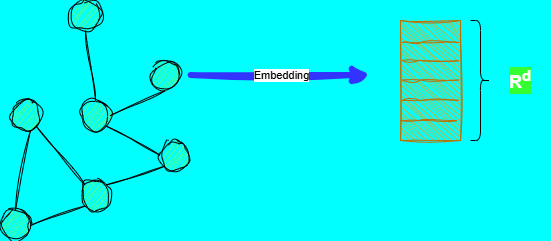

The diagram above was exported from draw.io. Its source (the exported page's mxGraphModel, read from the mxfile embedded in the PNG):
<mxGraphModel dx="1426" dy="777" grid="0" gridSize="10" guides="1" tooltips="1" connect="1" arrows="1" fold="1" page="1" pageScale="1" pageWidth="850" pageHeight="1100" background="#00FFFF" math="0" shadow="0">
  <root>
    <mxCell id="0" />
    <mxCell id="1" parent="0" />
    <mxCell id="1tmkHucAPoP9WwCeGSgN-1" value="" style="ellipse;whiteSpace=wrap;html=1;aspect=fixed;shadow=0;sketch=1;curveFitting=1;jiggle=2;fillColor=#66FF66;" vertex="1" parent="1">
      <mxGeometry x="300" y="380" width="30" height="30" as="geometry" />
    </mxCell>
    <mxCell id="1tmkHucAPoP9WwCeGSgN-2" value="" style="ellipse;whiteSpace=wrap;html=1;aspect=fixed;shadow=0;sketch=1;curveFitting=1;jiggle=2;fillColor=#66FF66;" vertex="1" parent="1">
      <mxGeometry x="210" y="240" width="30" height="30" as="geometry" />
    </mxCell>
    <mxCell id="1tmkHucAPoP9WwCeGSgN-3" value="" style="ellipse;whiteSpace=wrap;html=1;aspect=fixed;shadow=0;sketch=1;curveFitting=1;jiggle=2;fillColor=#66FF66;" vertex="1" parent="1">
      <mxGeometry x="140" y="450" width="30" height="30" as="geometry" />
    </mxCell>
    <mxCell id="1tmkHucAPoP9WwCeGSgN-5" value="" style="ellipse;whiteSpace=wrap;html=1;aspect=fixed;shadow=0;sketch=1;curveFitting=1;jiggle=2;fillColor=#66FF66;" vertex="1" parent="1">
      <mxGeometry x="290" y="300" width="30" height="30" as="geometry" />
    </mxCell>
    <mxCell id="1tmkHucAPoP9WwCeGSgN-7" value="" style="ellipse;whiteSpace=wrap;html=1;aspect=fixed;shadow=0;sketch=1;curveFitting=1;jiggle=2;fillColor=#66FF66;" vertex="1" parent="1">
      <mxGeometry x="220" y="340" width="30" height="30" as="geometry" />
    </mxCell>
    <mxCell id="1tmkHucAPoP9WwCeGSgN-8" value="" style="ellipse;whiteSpace=wrap;html=1;aspect=fixed;shadow=0;sketch=1;curveFitting=1;jiggle=2;fillColor=#66FF66;" vertex="1" parent="1">
      <mxGeometry x="220" y="420" width="30" height="30" as="geometry" />
    </mxCell>
    <mxCell id="1tmkHucAPoP9WwCeGSgN-10" value="" style="ellipse;whiteSpace=wrap;html=1;aspect=fixed;shadow=0;sketch=1;curveFitting=1;jiggle=2;fillColor=#66FF66;" vertex="1" parent="1">
      <mxGeometry x="150" y="340" width="30" height="30" as="geometry" />
    </mxCell>
    <mxCell id="1tmkHucAPoP9WwCeGSgN-16" value="" style="endArrow=none;html=1;rounded=0;entryX=0.5;entryY=1;entryDx=0;entryDy=0;exitX=0.5;exitY=0;exitDx=0;exitDy=0;shadow=0;sketch=1;curveFitting=1;jiggle=2;" edge="1" parent="1" source="1tmkHucAPoP9WwCeGSgN-7" target="1tmkHucAPoP9WwCeGSgN-2">
      <mxGeometry width="50" height="50" relative="1" as="geometry">
        <mxPoint x="200" y="330" as="sourcePoint" />
        <mxPoint x="250" y="280" as="targetPoint" />
      </mxGeometry>
    </mxCell>
    <mxCell id="1tmkHucAPoP9WwCeGSgN-19" value="" style="endArrow=none;html=1;rounded=0;entryX=0.5;entryY=1;entryDx=0;entryDy=0;exitX=0.5;exitY=0;exitDx=0;exitDy=0;shadow=0;sketch=1;curveFitting=1;jiggle=2;" edge="1" parent="1" source="1tmkHucAPoP9WwCeGSgN-3">
      <mxGeometry width="50" height="50" relative="1" as="geometry">
        <mxPoint x="180" y="440" as="sourcePoint" />
        <mxPoint x="170" y="370" as="targetPoint" />
      </mxGeometry>
    </mxCell>
    <mxCell id="1tmkHucAPoP9WwCeGSgN-20" value="" style="endArrow=none;html=1;rounded=0;entryX=0;entryY=1;entryDx=0;entryDy=0;exitX=1;exitY=0.5;exitDx=0;exitDy=0;shadow=0;sketch=1;curveFitting=1;jiggle=2;" edge="1" parent="1" source="1tmkHucAPoP9WwCeGSgN-3" target="1tmkHucAPoP9WwCeGSgN-8">
      <mxGeometry width="50" height="50" relative="1" as="geometry">
        <mxPoint x="330" y="670" as="sourcePoint" />
        <mxPoint x="320" y="600" as="targetPoint" />
      </mxGeometry>
    </mxCell>
    <mxCell id="1tmkHucAPoP9WwCeGSgN-21" value="" style="endArrow=none;html=1;rounded=0;entryX=0;entryY=1;entryDx=0;entryDy=0;exitX=1;exitY=0;exitDx=0;exitDy=0;shadow=0;sketch=1;curveFitting=1;jiggle=2;" edge="1" parent="1" source="1tmkHucAPoP9WwCeGSgN-8" target="1tmkHucAPoP9WwCeGSgN-1">
      <mxGeometry width="50" height="50" relative="1" as="geometry">
        <mxPoint x="400" y="560" as="sourcePoint" />
        <mxPoint x="390" y="490" as="targetPoint" />
      </mxGeometry>
    </mxCell>
    <mxCell id="1tmkHucAPoP9WwCeGSgN-22" value="" style="endArrow=none;html=1;rounded=0;entryX=1;entryY=1;entryDx=0;entryDy=0;exitX=0;exitY=0.5;exitDx=0;exitDy=0;shadow=0;sketch=1;curveFitting=1;jiggle=2;" edge="1" parent="1" source="1tmkHucAPoP9WwCeGSgN-1" target="1tmkHucAPoP9WwCeGSgN-7">
      <mxGeometry width="50" height="50" relative="1" as="geometry">
        <mxPoint x="360" y="570" as="sourcePoint" />
        <mxPoint x="350" y="500" as="targetPoint" />
      </mxGeometry>
    </mxCell>
    <mxCell id="1tmkHucAPoP9WwCeGSgN-23" value="" style="endArrow=none;html=1;rounded=0;entryX=0.5;entryY=1;entryDx=0;entryDy=0;exitX=1;exitY=0.5;exitDx=0;exitDy=0;shadow=0;sketch=1;curveFitting=1;jiggle=2;" edge="1" parent="1" source="1tmkHucAPoP9WwCeGSgN-7" target="1tmkHucAPoP9WwCeGSgN-5">
      <mxGeometry width="50" height="50" relative="1" as="geometry">
        <mxPoint x="330" y="520" as="sourcePoint" />
        <mxPoint x="320" y="450" as="targetPoint" />
      </mxGeometry>
    </mxCell>
    <mxCell id="1tmkHucAPoP9WwCeGSgN-24" value="" style="endArrow=none;html=1;rounded=0;entryX=1;entryY=1;entryDx=0;entryDy=0;exitX=0;exitY=0;exitDx=0;exitDy=0;shadow=0;sketch=1;curveFitting=1;jiggle=2;" edge="1" parent="1" source="1tmkHucAPoP9WwCeGSgN-8" target="1tmkHucAPoP9WwCeGSgN-10">
      <mxGeometry width="50" height="50" relative="1" as="geometry">
        <mxPoint x="390" y="790" as="sourcePoint" />
        <mxPoint x="380" y="720" as="targetPoint" />
      </mxGeometry>
    </mxCell>
    <mxCell id="1tmkHucAPoP9WwCeGSgN-31" value="" style="endArrow=classic;html=1;rounded=0;fontStyle=1;labelBorderColor=none;sketch=1;curveFitting=1;jiggle=2;strokeWidth=6;strokeColor=#3333FF;" edge="1" parent="1">
      <mxGeometry relative="1" as="geometry">
        <mxPoint x="330" y="314.5" as="sourcePoint" />
        <mxPoint x="510" y="314.5" as="targetPoint" />
      </mxGeometry>
    </mxCell>
    <mxCell id="1tmkHucAPoP9WwCeGSgN-32" value="Embedding" style="edgeLabel;resizable=0;html=1;;align=center;verticalAlign=middle;" connectable="0" vertex="1" parent="1tmkHucAPoP9WwCeGSgN-31">
      <mxGeometry relative="1" as="geometry" />
    </mxCell>
    <mxCell id="1tmkHucAPoP9WwCeGSgN-41" value="" style="rounded=0;whiteSpace=wrap;html=1;align=center;verticalAlign=middle;fontFamily=Helvetica;fontSize=11;fontColor=#000000;labelBackgroundColor=default;resizable=0;fillColor=#f0a30a;rotation=90;strokeColor=#BD7000;shadow=0;sketch=1;curveFitting=1;jiggle=2;" vertex="1" parent="1">
      <mxGeometry x="510" y="290" width="120" height="60" as="geometry" />
    </mxCell>
    <mxCell id="1tmkHucAPoP9WwCeGSgN-43" value="" style="endArrow=none;html=1;rounded=0;fontFamily=Helvetica;fontSize=11;fontColor=default;labelBackgroundColor=default;resizable=0;exitX=0.183;exitY=0.967;exitDx=0;exitDy=0;exitPerimeter=0;entryX=0.183;entryY=0.017;entryDx=0;entryDy=0;entryPerimeter=0;fillColor=#f0a30a;strokeColor=#BD7000;shadow=0;sketch=1;curveFitting=1;jiggle=2;" edge="1" parent="1" source="1tmkHucAPoP9WwCeGSgN-41" target="1tmkHucAPoP9WwCeGSgN-41">
      <mxGeometry width="50" height="50" relative="1" as="geometry">
        <mxPoint x="400" y="440" as="sourcePoint" />
        <mxPoint x="450" y="390" as="targetPoint" />
        <Array as="points">
          <mxPoint x="560" y="282" />
        </Array>
      </mxGeometry>
    </mxCell>
    <mxCell id="1tmkHucAPoP9WwCeGSgN-44" value="" style="endArrow=none;html=1;rounded=0;fontFamily=Helvetica;fontSize=11;fontColor=default;labelBackgroundColor=default;resizable=0;exitX=0.183;exitY=0.967;exitDx=0;exitDy=0;exitPerimeter=0;entryX=0.183;entryY=0.017;entryDx=0;entryDy=0;entryPerimeter=0;fillColor=#f0a30a;strokeColor=#BD7000;shadow=0;sketch=1;curveFitting=1;jiggle=2;" edge="1" parent="1">
      <mxGeometry width="50" height="50" relative="1" as="geometry">
        <mxPoint x="541.5" y="300" as="sourcePoint" />
        <mxPoint x="598.5" y="300" as="targetPoint" />
        <Array as="points">
          <mxPoint x="559.5" y="300" />
        </Array>
      </mxGeometry>
    </mxCell>
    <mxCell id="1tmkHucAPoP9WwCeGSgN-47" value="" style="endArrow=none;html=1;rounded=0;fontFamily=Helvetica;fontSize=11;fontColor=default;labelBackgroundColor=default;resizable=0;exitX=0.183;exitY=0.967;exitDx=0;exitDy=0;exitPerimeter=0;entryX=0.183;entryY=0.017;entryDx=0;entryDy=0;entryPerimeter=0;fillColor=#f0a30a;strokeColor=#BD7000;shadow=0;sketch=1;curveFitting=1;jiggle=2;" edge="1" parent="1">
      <mxGeometry width="50" height="50" relative="1" as="geometry">
        <mxPoint x="541.5" y="340" as="sourcePoint" />
        <mxPoint x="598.5" y="340" as="targetPoint" />
        <Array as="points">
          <mxPoint x="559.5" y="340" />
        </Array>
      </mxGeometry>
    </mxCell>
    <mxCell id="1tmkHucAPoP9WwCeGSgN-48" value="" style="endArrow=none;html=1;rounded=0;fontFamily=Helvetica;fontSize=11;fontColor=default;labelBackgroundColor=default;resizable=0;exitX=0.183;exitY=0.967;exitDx=0;exitDy=0;exitPerimeter=0;entryX=0.183;entryY=0.017;entryDx=0;entryDy=0;entryPerimeter=0;fillColor=#f0a30a;strokeColor=#BD7000;shadow=0;sketch=1;curveFitting=1;jiggle=2;" edge="1" parent="1">
      <mxGeometry width="50" height="50" relative="1" as="geometry">
        <mxPoint x="541.5" y="319.5" as="sourcePoint" />
        <mxPoint x="598.5" y="319.5" as="targetPoint" />
        <Array as="points">
          <mxPoint x="559.5" y="319.5" />
        </Array>
      </mxGeometry>
    </mxCell>
    <mxCell id="1tmkHucAPoP9WwCeGSgN-49" value="" style="endArrow=none;html=1;rounded=0;fontFamily=Helvetica;fontSize=11;fontColor=default;labelBackgroundColor=default;resizable=0;exitX=0.183;exitY=0.967;exitDx=0;exitDy=0;exitPerimeter=0;entryX=0.183;entryY=0.017;entryDx=0;entryDy=0;entryPerimeter=0;fillColor=#f0a30a;strokeColor=#BD7000;shadow=0;sketch=1;curveFitting=1;jiggle=2;" edge="1" parent="1">
      <mxGeometry width="50" height="50" relative="1" as="geometry">
        <mxPoint x="540" y="360" as="sourcePoint" />
        <mxPoint x="597" y="360" as="targetPoint" />
        <Array as="points">
          <mxPoint x="558" y="360" />
        </Array>
      </mxGeometry>
    </mxCell>
    <mxCell id="1tmkHucAPoP9WwCeGSgN-50" value="" style="shape=curlyBracket;whiteSpace=wrap;html=1;rounded=1;flipH=1;labelPosition=right;verticalLabelPosition=middle;align=left;verticalAlign=middle;fontFamily=Helvetica;fontSize=11;fontColor=default;labelBackgroundColor=default;resizable=0;fillColor=none;gradientColor=none;" vertex="1" parent="1">
      <mxGeometry x="610" y="260" width="20" height="120" as="geometry" />
    </mxCell>
    <mxCell id="1tmkHucAPoP9WwCeGSgN-58" value="R&lt;sup&gt;d&lt;/sup&gt;" style="text;strokeColor=none;align=center;fillColor=none;html=1;verticalAlign=middle;whiteSpace=wrap;rounded=0;fontFamily=Helvetica;fontSize=18;fontColor=#FFFFFF;labelBackgroundColor=#33FF33;resizable=0;fontStyle=1;textShadow=0;shadow=0;" vertex="1" parent="1">
      <mxGeometry x="630" y="305" width="60" height="30" as="geometry" />
    </mxCell>
  </root>
</mxGraphModel>